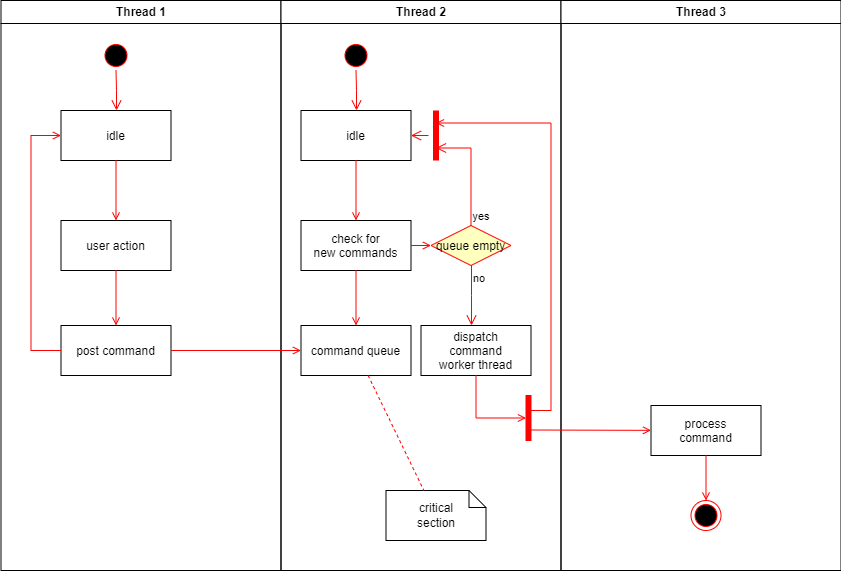

The diagram above was exported from draw.io. Its source (the exported page's mxGraphModel, read from the mxfile embedded in the PNG):
<mxGraphModel dx="1343" dy="794" grid="1" gridSize="10" guides="1" tooltips="1" connect="1" arrows="1" fold="1" page="1" pageScale="1" pageWidth="1169" pageHeight="826" background="none" math="0" shadow="0">
  <root>
    <mxCell id="0" />
    <mxCell id="1" parent="0" />
    <mxCell id="2" value="Thread 1" style="swimlane;whiteSpace=wrap" parent="1" vertex="1">
      <mxGeometry x="164.5" y="128" width="280" height="570" as="geometry" />
    </mxCell>
    <mxCell id="5" value="" style="ellipse;shape=startState;fillColor=#000000;strokeColor=#ff0000;" parent="2" vertex="1">
      <mxGeometry x="100" y="40" width="30" height="30" as="geometry" />
    </mxCell>
    <mxCell id="6" value="" style="edgeStyle=elbowEdgeStyle;elbow=horizontal;verticalAlign=bottom;endArrow=open;endSize=8;strokeColor=#FF0000;endFill=1;rounded=0" parent="2" source="5" target="7" edge="1">
      <mxGeometry x="100" y="40" as="geometry">
        <mxPoint x="115" y="110" as="targetPoint" />
      </mxGeometry>
    </mxCell>
    <mxCell id="7" value="idle" style="" parent="2" vertex="1">
      <mxGeometry x="60" y="110" width="110" height="50" as="geometry" />
    </mxCell>
    <mxCell id="8" value="user action" style="" parent="2" vertex="1">
      <mxGeometry x="60" y="220" width="110" height="50" as="geometry" />
    </mxCell>
    <mxCell id="9" value="" style="endArrow=open;strokeColor=#FF0000;endFill=1;rounded=0" parent="2" source="7" target="8" edge="1">
      <mxGeometry relative="1" as="geometry" />
    </mxCell>
    <mxCell id="10" value="post command" style="" parent="2" vertex="1">
      <mxGeometry x="60" y="325" width="110" height="50" as="geometry" />
    </mxCell>
    <mxCell id="11" value="" style="endArrow=open;strokeColor=#FF0000;endFill=1;rounded=0" parent="2" source="8" target="10" edge="1">
      <mxGeometry relative="1" as="geometry" />
    </mxCell>
    <mxCell id="12" value="" style="edgeStyle=elbowEdgeStyle;elbow=horizontal;strokeColor=#FF0000;endArrow=open;endFill=1;rounded=0" parent="2" source="10" target="7" edge="1">
      <mxGeometry width="100" height="100" relative="1" as="geometry">
        <mxPoint x="160" y="290" as="sourcePoint" />
        <mxPoint x="260" y="190" as="targetPoint" />
        <Array as="points">
          <mxPoint x="30" y="250" />
        </Array>
      </mxGeometry>
    </mxCell>
    <mxCell id="3" value="Thread 2" style="swimlane;whiteSpace=wrap" parent="1" vertex="1">
      <mxGeometry x="444.5" y="128" width="280" height="570" as="geometry" />
    </mxCell>
    <mxCell id="13" value="" style="ellipse;shape=startState;fillColor=#000000;strokeColor=#ff0000;" parent="3" vertex="1">
      <mxGeometry x="60" y="40" width="30" height="30" as="geometry" />
    </mxCell>
    <mxCell id="14" value="" style="edgeStyle=elbowEdgeStyle;elbow=horizontal;verticalAlign=bottom;endArrow=open;endSize=8;strokeColor=#FF0000;endFill=1;rounded=0" parent="3" source="13" target="15" edge="1">
      <mxGeometry x="40" y="20" as="geometry">
        <mxPoint x="55" y="90" as="targetPoint" />
      </mxGeometry>
    </mxCell>
    <mxCell id="15" value="idle" style="" parent="3" vertex="1">
      <mxGeometry x="20" y="110" width="110" height="50" as="geometry" />
    </mxCell>
    <mxCell id="16" value="check for &#10;new commands" style="" parent="3" vertex="1">
      <mxGeometry x="20" y="220" width="110" height="50" as="geometry" />
    </mxCell>
    <mxCell id="17" value="" style="endArrow=open;strokeColor=#FF0000;endFill=1;rounded=0" parent="3" source="15" target="16" edge="1">
      <mxGeometry relative="1" as="geometry" />
    </mxCell>
    <mxCell id="18" value="command queue" style="" parent="3" vertex="1">
      <mxGeometry x="20" y="325" width="110" height="50" as="geometry" />
    </mxCell>
    <mxCell id="19" value="" style="endArrow=open;strokeColor=#FF0000;endFill=1;rounded=0" parent="3" source="16" target="18" edge="1">
      <mxGeometry relative="1" as="geometry" />
    </mxCell>
    <mxCell id="21" value="queue empty" style="rhombus;fillColor=#ffffc0;strokeColor=#ff0000;" parent="3" vertex="1">
      <mxGeometry x="150" y="225" width="80" height="40" as="geometry" />
    </mxCell>
    <mxCell id="22" value="yes" style="edgeStyle=elbowEdgeStyle;elbow=horizontal;align=left;verticalAlign=bottom;endArrow=open;endSize=8;strokeColor=#FF0000;exitX=0.5;exitY=0;endFill=1;rounded=0;entryX=0.75;entryY=0.5;entryPerimeter=0" parent="3" source="21" target="25" edge="1">
      <mxGeometry x="-1" relative="1" as="geometry">
        <mxPoint x="160" y="150" as="targetPoint" />
        <Array as="points">
          <mxPoint x="190" y="180" />
        </Array>
      </mxGeometry>
    </mxCell>
    <mxCell id="23" value="no" style="edgeStyle=elbowEdgeStyle;elbow=horizontal;align=left;verticalAlign=top;endArrow=open;endSize=8;strokeColor=#FF0000;endFill=1;rounded=0" parent="3" source="21" target="30" edge="1">
      <mxGeometry x="-1" relative="1" as="geometry">
        <mxPoint x="190" y="305" as="targetPoint" />
      </mxGeometry>
    </mxCell>
    <mxCell id="24" value="" style="endArrow=open;strokeColor=#FF0000;endFill=1;rounded=0" parent="3" source="16" target="21" edge="1">
      <mxGeometry relative="1" as="geometry" />
    </mxCell>
    <mxCell id="25" value="" style="shape=line;strokeWidth=6;strokeColor=#ff0000;rotation=90" parent="3" vertex="1">
      <mxGeometry x="130" y="127.5" width="50" height="15" as="geometry" />
    </mxCell>
    <mxCell id="26" value="" style="edgeStyle=elbowEdgeStyle;elbow=horizontal;verticalAlign=bottom;endArrow=open;endSize=8;strokeColor=#FF0000;endFill=1;rounded=0" parent="3" source="25" target="15" edge="1">
      <mxGeometry x="130" y="90" as="geometry">
        <mxPoint x="230" y="140" as="targetPoint" />
      </mxGeometry>
    </mxCell>
    <mxCell id="30" value="dispatch&#10;command&#10;worker thread" style="" parent="3" vertex="1">
      <mxGeometry x="140" y="325" width="110" height="50" as="geometry" />
    </mxCell>
    <mxCell id="31" value="critical&#10;section" style="shape=note;whiteSpace=wrap;size=17" parent="3" vertex="1">
      <mxGeometry x="105" y="490" width="100" height="50" as="geometry" />
    </mxCell>
    <mxCell id="32" value="" style="endArrow=none;strokeColor=#FF0000;endFill=0;rounded=0;dashed=1" parent="3" source="18" target="31" edge="1">
      <mxGeometry relative="1" as="geometry" />
    </mxCell>
    <mxCell id="34" value="" style="whiteSpace=wrap;strokeColor=#FF0000;fillColor=#FF0000" parent="3" vertex="1">
      <mxGeometry x="245" y="395" width="5" height="45" as="geometry" />
    </mxCell>
    <mxCell id="41" value="" style="edgeStyle=elbowEdgeStyle;elbow=horizontal;entryX=0;entryY=0.5;strokeColor=#FF0000;endArrow=open;endFill=1;rounded=0" parent="3" source="30" target="34" edge="1">
      <mxGeometry width="100" height="100" relative="1" as="geometry">
        <mxPoint x="60" y="480" as="sourcePoint" />
        <mxPoint x="160" y="380" as="targetPoint" />
        <Array as="points">
          <mxPoint x="195" y="400" />
        </Array>
      </mxGeometry>
    </mxCell>
    <mxCell id="4" value="Thread 3" style="swimlane;whiteSpace=wrap" parent="1" vertex="1">
      <mxGeometry x="724.5" y="128" width="280" height="570" as="geometry" />
    </mxCell>
    <mxCell id="33" value="process&#10;command" style="" parent="4" vertex="1">
      <mxGeometry x="90" y="405" width="110" height="50" as="geometry" />
    </mxCell>
    <mxCell id="35" value="" style="edgeStyle=elbowEdgeStyle;elbow=horizontal;strokeColor=#FF0000;endArrow=open;endFill=1;rounded=0;entryX=0.25;entryY=0.5;entryPerimeter=0" parent="4" target="25" edge="1">
      <mxGeometry width="100" height="100" relative="1" as="geometry">
        <mxPoint x="-30" y="410" as="sourcePoint" />
        <mxPoint x="-120" y="120" as="targetPoint" />
        <Array as="points">
          <mxPoint x="-10" y="135" />
        </Array>
      </mxGeometry>
    </mxCell>
    <mxCell id="37" value="" style="edgeStyle=none;strokeColor=#FF0000;endArrow=open;endFill=1;rounded=0" parent="4" target="33" edge="1">
      <mxGeometry width="100" height="100" relative="1" as="geometry">
        <mxPoint x="-30" y="429.5" as="sourcePoint" />
        <mxPoint x="90" y="429.5" as="targetPoint" />
      </mxGeometry>
    </mxCell>
    <mxCell id="38" value="" style="ellipse;shape=endState;fillColor=#000000;strokeColor=#ff0000" parent="4" vertex="1">
      <mxGeometry x="130" y="500" width="30" height="30" as="geometry" />
    </mxCell>
    <mxCell id="39" value="" style="endArrow=open;strokeColor=#FF0000;endFill=1;rounded=0" parent="4" source="33" target="38" edge="1">
      <mxGeometry relative="1" as="geometry" />
    </mxCell>
    <mxCell id="20" value="" style="endArrow=open;strokeColor=#FF0000;endFill=1;rounded=0" parent="1" source="10" target="18" edge="1">
      <mxGeometry relative="1" as="geometry" />
    </mxCell>
  </root>
</mxGraphModel>